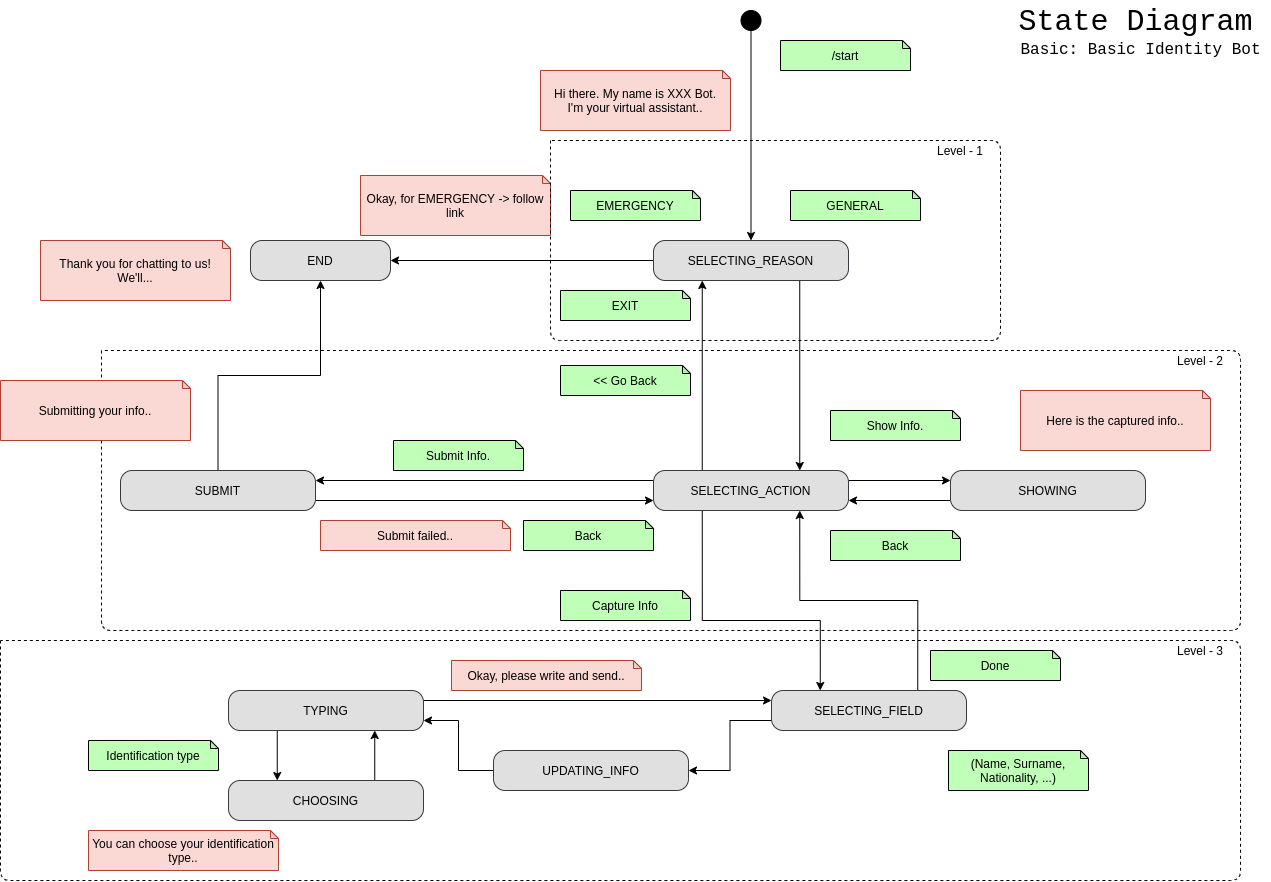

The diagram above was exported from draw.io. Its source (the exported page's mxGraphModel, read from the mxfile embedded in the PNG):
<mxGraphModel dx="1422" dy="843" grid="1" gridSize="10" guides="1" tooltips="1" connect="1" arrows="1" fold="1" page="1" pageScale="1" pageWidth="1600" pageHeight="900" math="0" shadow="0">
  <root>
    <mxCell id="WIyWlLk6GJQsqaUBKTNV-0" />
    <mxCell id="WIyWlLk6GJQsqaUBKTNV-1" parent="WIyWlLk6GJQsqaUBKTNV-0" />
    <mxCell id="pZWS2RwEHj2axefMzSHb-30" value="" style="endArrow=none;dashed=1;html=1;" edge="1" parent="WIyWlLk6GJQsqaUBKTNV-1">
      <mxGeometry width="50" height="50" relative="1" as="geometry">
        <mxPoint x="151" y="360" as="sourcePoint" />
        <mxPoint x="151" y="360" as="targetPoint" />
        <Array as="points">
          <mxPoint x="151" y="640" />
          <mxPoint x="1290" y="640" />
          <mxPoint x="1290" y="360" />
        </Array>
      </mxGeometry>
    </mxCell>
    <mxCell id="bTdAljF23RfIZwE0lkL2-11" style="edgeStyle=orthogonalEdgeStyle;rounded=0;orthogonalLoop=1;jettySize=auto;html=1;exitX=0.5;exitY=1;exitDx=0;exitDy=0;entryX=0.5;entryY=0;entryDx=0;entryDy=0;" parent="WIyWlLk6GJQsqaUBKTNV-1" source="bTdAljF23RfIZwE0lkL2-3" target="bTdAljF23RfIZwE0lkL2-5" edge="1">
      <mxGeometry relative="1" as="geometry">
        <mxPoint x="800" y="240" as="targetPoint" />
      </mxGeometry>
    </mxCell>
    <mxCell id="bTdAljF23RfIZwE0lkL2-3" value="" style="ellipse;whiteSpace=wrap;html=1;aspect=fixed;fillColor=#000000;" parent="WIyWlLk6GJQsqaUBKTNV-1" vertex="1">
      <mxGeometry x="790.5" y="20" width="20" height="20" as="geometry" />
    </mxCell>
    <mxCell id="bTdAljF23RfIZwE0lkL2-15" style="edgeStyle=orthogonalEdgeStyle;rounded=0;orthogonalLoop=1;jettySize=auto;html=1;exitX=0;exitY=0.5;exitDx=0;exitDy=0;entryX=1;entryY=0.5;entryDx=0;entryDy=0;" parent="WIyWlLk6GJQsqaUBKTNV-1" source="bTdAljF23RfIZwE0lkL2-5" target="bTdAljF23RfIZwE0lkL2-10" edge="1">
      <mxGeometry relative="1" as="geometry" />
    </mxCell>
    <mxCell id="bTdAljF23RfIZwE0lkL2-20" style="edgeStyle=orthogonalEdgeStyle;rounded=0;orthogonalLoop=1;jettySize=auto;html=1;exitX=0.75;exitY=1;exitDx=0;exitDy=0;entryX=0.75;entryY=0;entryDx=0;entryDy=0;" parent="WIyWlLk6GJQsqaUBKTNV-1" source="bTdAljF23RfIZwE0lkL2-5" target="bTdAljF23RfIZwE0lkL2-19" edge="1">
      <mxGeometry relative="1" as="geometry">
        <Array as="points" />
      </mxGeometry>
    </mxCell>
    <mxCell id="bTdAljF23RfIZwE0lkL2-5" value="SELECTING_REASON" style="rounded=1;whiteSpace=wrap;html=1;fillColor=#E0E0E0;strokeColor=#36393d;arcSize=29;" parent="WIyWlLk6GJQsqaUBKTNV-1" vertex="1">
      <mxGeometry x="703" y="250" width="195" height="40" as="geometry" />
    </mxCell>
    <mxCell id="bTdAljF23RfIZwE0lkL2-6" value="/start" style="shape=note;whiteSpace=wrap;html=1;backgroundOutline=1;darkOpacity=0.05;fillColor=#BFFFB8;size=8;" parent="WIyWlLk6GJQsqaUBKTNV-1" vertex="1">
      <mxGeometry x="830" y="50" width="130" height="30" as="geometry" />
    </mxCell>
    <mxCell id="bTdAljF23RfIZwE0lkL2-7" value="Hi there. My name is XXX Bot.&lt;br&gt;I'm your virtual assistant.." style="shape=note;whiteSpace=wrap;html=1;backgroundOutline=1;darkOpacity=0.05;fillColor=#fad9d5;size=8;strokeColor=#ae4132;" parent="WIyWlLk6GJQsqaUBKTNV-1" vertex="1">
      <mxGeometry x="590" y="80" width="190" height="60" as="geometry" />
    </mxCell>
    <mxCell id="bTdAljF23RfIZwE0lkL2-8" value="GENERAL" style="shape=note;whiteSpace=wrap;html=1;backgroundOutline=1;darkOpacity=0.05;fillColor=#BFFFB8;size=8;" parent="WIyWlLk6GJQsqaUBKTNV-1" vertex="1">
      <mxGeometry x="840" y="200" width="130" height="30" as="geometry" />
    </mxCell>
    <mxCell id="bTdAljF23RfIZwE0lkL2-9" value="EMERGENCY" style="shape=note;whiteSpace=wrap;html=1;backgroundOutline=1;darkOpacity=0.05;fillColor=#BFFFB8;size=8;" parent="WIyWlLk6GJQsqaUBKTNV-1" vertex="1">
      <mxGeometry x="620" y="200" width="130" height="30" as="geometry" />
    </mxCell>
    <mxCell id="bTdAljF23RfIZwE0lkL2-10" value="END" style="rounded=1;whiteSpace=wrap;html=1;fillColor=#E0E0E0;strokeColor=#36393d;arcSize=29;" parent="WIyWlLk6GJQsqaUBKTNV-1" vertex="1">
      <mxGeometry x="300" y="250" width="140" height="40" as="geometry" />
    </mxCell>
    <mxCell id="bTdAljF23RfIZwE0lkL2-16" value="Okay, for EMERGENCY -&amp;gt; follow link" style="shape=note;whiteSpace=wrap;html=1;backgroundOutline=1;darkOpacity=0.05;fillColor=#fad9d5;size=8;strokeColor=#ae4132;" parent="WIyWlLk6GJQsqaUBKTNV-1" vertex="1">
      <mxGeometry x="410" y="185" width="190" height="60" as="geometry" />
    </mxCell>
    <mxCell id="bTdAljF23RfIZwE0lkL2-24" style="edgeStyle=orthogonalEdgeStyle;rounded=0;orthogonalLoop=1;jettySize=auto;html=1;exitX=1;exitY=0.25;exitDx=0;exitDy=0;entryX=0;entryY=0.25;entryDx=0;entryDy=0;" parent="WIyWlLk6GJQsqaUBKTNV-1" source="bTdAljF23RfIZwE0lkL2-19" target="bTdAljF23RfIZwE0lkL2-23" edge="1">
      <mxGeometry relative="1" as="geometry" />
    </mxCell>
    <mxCell id="bTdAljF23RfIZwE0lkL2-31" style="edgeStyle=orthogonalEdgeStyle;rounded=0;orthogonalLoop=1;jettySize=auto;html=1;exitX=0.25;exitY=0;exitDx=0;exitDy=0;entryX=0.25;entryY=1;entryDx=0;entryDy=0;" parent="WIyWlLk6GJQsqaUBKTNV-1" source="bTdAljF23RfIZwE0lkL2-19" target="bTdAljF23RfIZwE0lkL2-5" edge="1">
      <mxGeometry relative="1" as="geometry" />
    </mxCell>
    <mxCell id="pZWS2RwEHj2axefMzSHb-17" style="edgeStyle=orthogonalEdgeStyle;rounded=0;orthogonalLoop=1;jettySize=auto;html=1;exitX=0;exitY=0.25;exitDx=0;exitDy=0;entryX=1;entryY=0.25;entryDx=0;entryDy=0;" edge="1" parent="WIyWlLk6GJQsqaUBKTNV-1" source="bTdAljF23RfIZwE0lkL2-19" target="pZWS2RwEHj2axefMzSHb-16">
      <mxGeometry relative="1" as="geometry" />
    </mxCell>
    <mxCell id="pZWS2RwEHj2axefMzSHb-35" style="edgeStyle=orthogonalEdgeStyle;rounded=0;orthogonalLoop=1;jettySize=auto;html=1;exitX=0.25;exitY=1;exitDx=0;exitDy=0;entryX=0.25;entryY=0;entryDx=0;entryDy=0;" edge="1" parent="WIyWlLk6GJQsqaUBKTNV-1" source="bTdAljF23RfIZwE0lkL2-19" target="bTdAljF23RfIZwE0lkL2-32">
      <mxGeometry relative="1" as="geometry">
        <Array as="points">
          <mxPoint x="752" y="630" />
          <mxPoint x="870" y="630" />
        </Array>
      </mxGeometry>
    </mxCell>
    <mxCell id="bTdAljF23RfIZwE0lkL2-19" value="SELECTING_ACTION" style="rounded=1;whiteSpace=wrap;html=1;fillColor=#E0E0E0;strokeColor=#36393d;arcSize=29;" parent="WIyWlLk6GJQsqaUBKTNV-1" vertex="1">
      <mxGeometry x="703" y="480" width="195" height="40" as="geometry" />
    </mxCell>
    <mxCell id="bTdAljF23RfIZwE0lkL2-21" value="EXIT" style="shape=note;whiteSpace=wrap;html=1;backgroundOutline=1;darkOpacity=0.05;fillColor=#BFFFB8;size=8;" parent="WIyWlLk6GJQsqaUBKTNV-1" vertex="1">
      <mxGeometry x="610" y="300" width="130" height="30" as="geometry" />
    </mxCell>
    <mxCell id="bTdAljF23RfIZwE0lkL2-22" value="Thank you for chatting to us! We'll..." style="shape=note;whiteSpace=wrap;html=1;backgroundOutline=1;darkOpacity=0.05;fillColor=#fad9d5;size=8;strokeColor=#ae4132;" parent="WIyWlLk6GJQsqaUBKTNV-1" vertex="1">
      <mxGeometry x="90" y="250" width="190" height="60" as="geometry" />
    </mxCell>
    <mxCell id="bTdAljF23RfIZwE0lkL2-25" style="edgeStyle=orthogonalEdgeStyle;rounded=0;orthogonalLoop=1;jettySize=auto;html=1;exitX=0;exitY=0.75;exitDx=0;exitDy=0;entryX=1;entryY=0.75;entryDx=0;entryDy=0;" parent="WIyWlLk6GJQsqaUBKTNV-1" source="bTdAljF23RfIZwE0lkL2-23" target="bTdAljF23RfIZwE0lkL2-19" edge="1">
      <mxGeometry relative="1" as="geometry" />
    </mxCell>
    <mxCell id="bTdAljF23RfIZwE0lkL2-23" value="SHOWING" style="rounded=1;whiteSpace=wrap;html=1;fillColor=#E0E0E0;strokeColor=#36393d;arcSize=29;" parent="WIyWlLk6GJQsqaUBKTNV-1" vertex="1">
      <mxGeometry x="1000" y="480" width="195" height="40" as="geometry" />
    </mxCell>
    <mxCell id="bTdAljF23RfIZwE0lkL2-26" value="Show Info." style="shape=note;whiteSpace=wrap;html=1;backgroundOutline=1;darkOpacity=0.05;fillColor=#BFFFB8;size=8;" parent="WIyWlLk6GJQsqaUBKTNV-1" vertex="1">
      <mxGeometry x="880" y="420" width="130" height="30" as="geometry" />
    </mxCell>
    <mxCell id="bTdAljF23RfIZwE0lkL2-27" value="Back" style="shape=note;whiteSpace=wrap;html=1;backgroundOutline=1;darkOpacity=0.05;fillColor=#BFFFB8;size=8;" parent="WIyWlLk6GJQsqaUBKTNV-1" vertex="1">
      <mxGeometry x="880" y="540" width="130" height="30" as="geometry" />
    </mxCell>
    <mxCell id="bTdAljF23RfIZwE0lkL2-28" value="Here is the captured info.." style="shape=note;whiteSpace=wrap;html=1;backgroundOutline=1;darkOpacity=0.05;fillColor=#fad9d5;size=8;strokeColor=#ae4132;" parent="WIyWlLk6GJQsqaUBKTNV-1" vertex="1">
      <mxGeometry x="1070" y="400" width="190" height="60" as="geometry" />
    </mxCell>
    <mxCell id="bTdAljF23RfIZwE0lkL2-29" value="&amp;lt;&amp;lt; Go Back" style="shape=note;whiteSpace=wrap;html=1;backgroundOutline=1;darkOpacity=0.05;fillColor=#BFFFB8;size=8;" parent="WIyWlLk6GJQsqaUBKTNV-1" vertex="1">
      <mxGeometry x="610" y="375" width="130" height="30" as="geometry" />
    </mxCell>
    <mxCell id="pZWS2RwEHj2axefMzSHb-14" style="edgeStyle=orthogonalEdgeStyle;rounded=0;orthogonalLoop=1;jettySize=auto;html=1;exitX=0;exitY=0.75;exitDx=0;exitDy=0;entryX=1;entryY=0.5;entryDx=0;entryDy=0;" edge="1" parent="WIyWlLk6GJQsqaUBKTNV-1" source="bTdAljF23RfIZwE0lkL2-32" target="pZWS2RwEHj2axefMzSHb-2">
      <mxGeometry relative="1" as="geometry" />
    </mxCell>
    <mxCell id="pZWS2RwEHj2axefMzSHb-36" style="edgeStyle=orthogonalEdgeStyle;rounded=0;orthogonalLoop=1;jettySize=auto;html=1;exitX=0.75;exitY=0;exitDx=0;exitDy=0;entryX=0.75;entryY=1;entryDx=0;entryDy=0;" edge="1" parent="WIyWlLk6GJQsqaUBKTNV-1" source="bTdAljF23RfIZwE0lkL2-32" target="bTdAljF23RfIZwE0lkL2-19">
      <mxGeometry relative="1" as="geometry" />
    </mxCell>
    <mxCell id="bTdAljF23RfIZwE0lkL2-32" value="SELECTING_FIELD" style="rounded=1;whiteSpace=wrap;html=1;fillColor=#E0E0E0;strokeColor=#36393d;arcSize=29;" parent="WIyWlLk6GJQsqaUBKTNV-1" vertex="1">
      <mxGeometry x="821" y="700" width="195" height="40" as="geometry" />
    </mxCell>
    <mxCell id="bTdAljF23RfIZwE0lkL2-34" value="Capture Info" style="shape=note;whiteSpace=wrap;html=1;backgroundOutline=1;darkOpacity=0.05;fillColor=#BFFFB8;size=8;" parent="WIyWlLk6GJQsqaUBKTNV-1" vertex="1">
      <mxGeometry x="610" y="600" width="130" height="30" as="geometry" />
    </mxCell>
    <mxCell id="bTdAljF23RfIZwE0lkL2-35" value="(Name, Surname, Nationality, ...)" style="shape=note;whiteSpace=wrap;html=1;backgroundOutline=1;darkOpacity=0.05;fillColor=#BFFFB8;size=8;" parent="WIyWlLk6GJQsqaUBKTNV-1" vertex="1">
      <mxGeometry x="998" y="760" width="140" height="40" as="geometry" />
    </mxCell>
    <mxCell id="pZWS2RwEHj2axefMzSHb-8" style="edgeStyle=orthogonalEdgeStyle;rounded=0;orthogonalLoop=1;jettySize=auto;html=1;exitX=0.25;exitY=1;exitDx=0;exitDy=0;entryX=0.25;entryY=0;entryDx=0;entryDy=0;" edge="1" parent="WIyWlLk6GJQsqaUBKTNV-1" source="bTdAljF23RfIZwE0lkL2-36" target="pZWS2RwEHj2axefMzSHb-0">
      <mxGeometry relative="1" as="geometry" />
    </mxCell>
    <mxCell id="pZWS2RwEHj2axefMzSHb-13" style="edgeStyle=orthogonalEdgeStyle;rounded=0;orthogonalLoop=1;jettySize=auto;html=1;exitX=1;exitY=0.25;exitDx=0;exitDy=0;entryX=0;entryY=0.25;entryDx=0;entryDy=0;" edge="1" parent="WIyWlLk6GJQsqaUBKTNV-1" source="bTdAljF23RfIZwE0lkL2-36" target="bTdAljF23RfIZwE0lkL2-32">
      <mxGeometry relative="1" as="geometry" />
    </mxCell>
    <mxCell id="bTdAljF23RfIZwE0lkL2-36" value="TYPING" style="rounded=1;whiteSpace=wrap;html=1;fillColor=#E0E0E0;strokeColor=#36393d;arcSize=29;" parent="WIyWlLk6GJQsqaUBKTNV-1" vertex="1">
      <mxGeometry x="278" y="700" width="195" height="40" as="geometry" />
    </mxCell>
    <mxCell id="nhU_C-3vUklX8yKlLMRo-0" value="&lt;font style=&quot;font-size: 30px;&quot; face=&quot;Courier New&quot;&gt;State Diagram&lt;/font&gt;" style="text;html=1;resizable=0;autosize=1;align=center;verticalAlign=middle;points=[];fillColor=none;strokeColor=none;rounded=0;fontSize=30;fontFamily=Tahoma;" parent="WIyWlLk6GJQsqaUBKTNV-1" vertex="1">
      <mxGeometry x="1060" y="10" width="250" height="40" as="geometry" />
    </mxCell>
    <mxCell id="nhU_C-3vUklX8yKlLMRo-2" value="Basic: Basic Identity Bot" style="text;html=1;resizable=0;autosize=1;align=center;verticalAlign=middle;points=[];fillColor=none;strokeColor=none;rounded=0;fontSize=16;fontFamily=Courier New;" parent="WIyWlLk6GJQsqaUBKTNV-1" vertex="1">
      <mxGeometry x="1060" y="50" width="260" height="20" as="geometry" />
    </mxCell>
    <mxCell id="pZWS2RwEHj2axefMzSHb-10" style="edgeStyle=orthogonalEdgeStyle;rounded=0;orthogonalLoop=1;jettySize=auto;html=1;exitX=0.75;exitY=0;exitDx=0;exitDy=0;entryX=0.75;entryY=1;entryDx=0;entryDy=0;" edge="1" parent="WIyWlLk6GJQsqaUBKTNV-1" source="pZWS2RwEHj2axefMzSHb-0" target="bTdAljF23RfIZwE0lkL2-36">
      <mxGeometry relative="1" as="geometry" />
    </mxCell>
    <mxCell id="pZWS2RwEHj2axefMzSHb-0" value="CHOOSING" style="rounded=1;whiteSpace=wrap;html=1;fillColor=#E0E0E0;strokeColor=#36393d;arcSize=29;" vertex="1" parent="WIyWlLk6GJQsqaUBKTNV-1">
      <mxGeometry x="278" y="790" width="195" height="40" as="geometry" />
    </mxCell>
    <mxCell id="pZWS2RwEHj2axefMzSHb-15" style="edgeStyle=orthogonalEdgeStyle;rounded=0;orthogonalLoop=1;jettySize=auto;html=1;exitX=0;exitY=0.5;exitDx=0;exitDy=0;entryX=1;entryY=0.75;entryDx=0;entryDy=0;" edge="1" parent="WIyWlLk6GJQsqaUBKTNV-1" source="pZWS2RwEHj2axefMzSHb-2" target="bTdAljF23RfIZwE0lkL2-36">
      <mxGeometry relative="1" as="geometry" />
    </mxCell>
    <mxCell id="pZWS2RwEHj2axefMzSHb-2" value="UPDATING_INFO" style="rounded=1;whiteSpace=wrap;html=1;fillColor=#E0E0E0;strokeColor=#36393d;arcSize=29;" vertex="1" parent="WIyWlLk6GJQsqaUBKTNV-1">
      <mxGeometry x="543" y="760" width="195" height="40" as="geometry" />
    </mxCell>
    <mxCell id="pZWS2RwEHj2axefMzSHb-11" value="Identification type" style="shape=note;whiteSpace=wrap;html=1;backgroundOutline=1;darkOpacity=0.05;fillColor=#BFFFB8;size=8;" vertex="1" parent="WIyWlLk6GJQsqaUBKTNV-1">
      <mxGeometry x="138" y="750" width="130" height="30" as="geometry" />
    </mxCell>
    <mxCell id="pZWS2RwEHj2axefMzSHb-18" style="edgeStyle=orthogonalEdgeStyle;rounded=0;orthogonalLoop=1;jettySize=auto;html=1;exitX=1;exitY=0.75;exitDx=0;exitDy=0;entryX=0;entryY=0.75;entryDx=0;entryDy=0;" edge="1" parent="WIyWlLk6GJQsqaUBKTNV-1" source="pZWS2RwEHj2axefMzSHb-16" target="bTdAljF23RfIZwE0lkL2-19">
      <mxGeometry relative="1" as="geometry" />
    </mxCell>
    <mxCell id="pZWS2RwEHj2axefMzSHb-20" style="edgeStyle=orthogonalEdgeStyle;rounded=0;orthogonalLoop=1;jettySize=auto;html=1;exitX=0.5;exitY=0;exitDx=0;exitDy=0;entryX=0.5;entryY=1;entryDx=0;entryDy=0;" edge="1" parent="WIyWlLk6GJQsqaUBKTNV-1" source="pZWS2RwEHj2axefMzSHb-16" target="bTdAljF23RfIZwE0lkL2-10">
      <mxGeometry relative="1" as="geometry" />
    </mxCell>
    <mxCell id="pZWS2RwEHj2axefMzSHb-16" value="SUBMIT" style="rounded=1;whiteSpace=wrap;html=1;fillColor=#E0E0E0;strokeColor=#36393d;arcSize=29;" vertex="1" parent="WIyWlLk6GJQsqaUBKTNV-1">
      <mxGeometry x="170" y="480" width="195" height="40" as="geometry" />
    </mxCell>
    <mxCell id="pZWS2RwEHj2axefMzSHb-19" value="Back" style="shape=note;whiteSpace=wrap;html=1;backgroundOutline=1;darkOpacity=0.05;fillColor=#BFFFB8;size=8;" vertex="1" parent="WIyWlLk6GJQsqaUBKTNV-1">
      <mxGeometry x="573" y="530" width="130" height="30" as="geometry" />
    </mxCell>
    <mxCell id="pZWS2RwEHj2axefMzSHb-21" value="Submit failed.." style="shape=note;whiteSpace=wrap;html=1;backgroundOutline=1;darkOpacity=0.05;fillColor=#fad9d5;size=8;strokeColor=#ae4132;" vertex="1" parent="WIyWlLk6GJQsqaUBKTNV-1">
      <mxGeometry x="370" y="530" width="190" height="30" as="geometry" />
    </mxCell>
    <mxCell id="pZWS2RwEHj2axefMzSHb-22" value="Okay, please write and send.." style="shape=note;whiteSpace=wrap;html=1;backgroundOutline=1;darkOpacity=0.05;fillColor=#fad9d5;size=8;strokeColor=#ae4132;" vertex="1" parent="WIyWlLk6GJQsqaUBKTNV-1">
      <mxGeometry x="501" y="670" width="190" height="30" as="geometry" />
    </mxCell>
    <mxCell id="pZWS2RwEHj2axefMzSHb-23" value="You can choose your identification type.." style="shape=note;whiteSpace=wrap;html=1;backgroundOutline=1;darkOpacity=0.05;fillColor=#fad9d5;size=8;strokeColor=#ae4132;" vertex="1" parent="WIyWlLk6GJQsqaUBKTNV-1">
      <mxGeometry x="138" y="840" width="190" height="40" as="geometry" />
    </mxCell>
    <mxCell id="pZWS2RwEHj2axefMzSHb-24" value="Submit Info." style="shape=note;whiteSpace=wrap;html=1;backgroundOutline=1;darkOpacity=0.05;fillColor=#BFFFB8;size=8;" vertex="1" parent="WIyWlLk6GJQsqaUBKTNV-1">
      <mxGeometry x="443" y="450" width="130" height="30" as="geometry" />
    </mxCell>
    <mxCell id="pZWS2RwEHj2axefMzSHb-26" value="" style="endArrow=none;dashed=1;html=1;" edge="1" parent="WIyWlLk6GJQsqaUBKTNV-1">
      <mxGeometry width="50" height="50" relative="1" as="geometry">
        <mxPoint x="600" y="150" as="sourcePoint" />
        <mxPoint x="600" y="150" as="targetPoint" />
        <Array as="points">
          <mxPoint x="600" y="350" />
          <mxPoint x="1050" y="350" />
          <mxPoint x="1050" y="150" />
        </Array>
      </mxGeometry>
    </mxCell>
    <mxCell id="pZWS2RwEHj2axefMzSHb-28" value="Level - 1" style="text;html=1;strokeColor=none;fillColor=none;align=center;verticalAlign=middle;whiteSpace=wrap;rounded=0;" vertex="1" parent="WIyWlLk6GJQsqaUBKTNV-1">
      <mxGeometry x="970" y="150" width="80" height="20" as="geometry" />
    </mxCell>
    <mxCell id="pZWS2RwEHj2axefMzSHb-31" value="Level - 2" style="text;html=1;strokeColor=none;fillColor=none;align=center;verticalAlign=middle;whiteSpace=wrap;rounded=0;" vertex="1" parent="WIyWlLk6GJQsqaUBKTNV-1">
      <mxGeometry x="1210" y="360" width="80" height="20" as="geometry" />
    </mxCell>
    <mxCell id="pZWS2RwEHj2axefMzSHb-32" value="" style="endArrow=none;dashed=1;html=1;" edge="1" parent="WIyWlLk6GJQsqaUBKTNV-1">
      <mxGeometry width="50" height="50" relative="1" as="geometry">
        <mxPoint x="50" y="650" as="sourcePoint" />
        <mxPoint x="50" y="650" as="targetPoint" />
        <Array as="points">
          <mxPoint x="50" y="890" />
          <mxPoint x="1290" y="890" />
          <mxPoint x="1290" y="650" />
        </Array>
      </mxGeometry>
    </mxCell>
    <mxCell id="pZWS2RwEHj2axefMzSHb-33" value="Level - 3" style="text;html=1;strokeColor=none;fillColor=none;align=center;verticalAlign=middle;whiteSpace=wrap;rounded=0;" vertex="1" parent="WIyWlLk6GJQsqaUBKTNV-1">
      <mxGeometry x="1210" y="650" width="80" height="20" as="geometry" />
    </mxCell>
    <mxCell id="pZWS2RwEHj2axefMzSHb-25" value="Submitting your info.." style="shape=note;whiteSpace=wrap;html=1;backgroundOutline=1;darkOpacity=0.05;fillColor=#fad9d5;size=8;strokeColor=#ae4132;" vertex="1" parent="WIyWlLk6GJQsqaUBKTNV-1">
      <mxGeometry x="50" y="390" width="190" height="60" as="geometry" />
    </mxCell>
    <mxCell id="pZWS2RwEHj2axefMzSHb-34" value="Done" style="shape=note;whiteSpace=wrap;html=1;backgroundOutline=1;darkOpacity=0.05;fillColor=#BFFFB8;size=8;" vertex="1" parent="WIyWlLk6GJQsqaUBKTNV-1">
      <mxGeometry x="980" y="660" width="130" height="30" as="geometry" />
    </mxCell>
  </root>
</mxGraphModel>